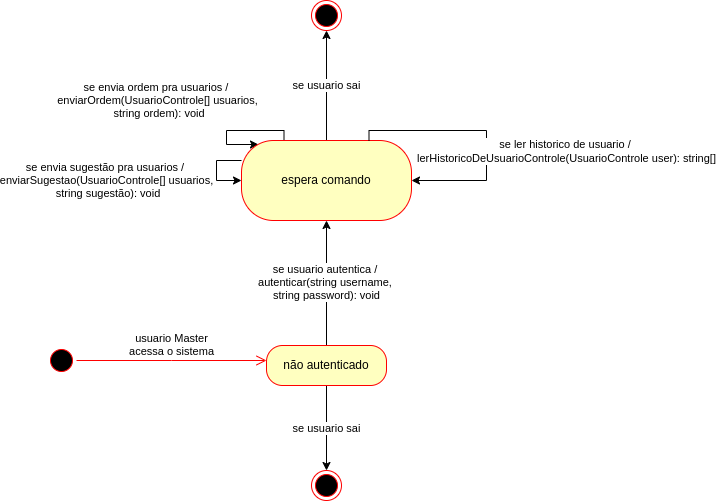

The diagram above was exported from draw.io. Its source (the exported page's mxGraphModel, read from the mxfile embedded in the PNG):
<mxGraphModel dx="838" dy="1645" grid="1" gridSize="10" guides="1" tooltips="1" connect="1" arrows="1" fold="1" page="1" pageScale="1" pageWidth="827" pageHeight="1169" math="0" shadow="0">
  <root>
    <mxCell id="0" />
    <mxCell id="1" parent="0" />
    <mxCell id="DCMrxRFLuykwdkVuQspa-6" value="" style="ellipse;html=1;shape=startState;fillColor=#000000;strokeColor=#ff0000;" vertex="1" parent="1">
      <mxGeometry x="120" y="255" width="30" height="30" as="geometry" />
    </mxCell>
    <mxCell id="DCMrxRFLuykwdkVuQspa-7" value="usuario Master&lt;div&gt;acessa o sistema&lt;/div&gt;" style="edgeStyle=orthogonalEdgeStyle;html=1;verticalAlign=bottom;endArrow=open;endSize=8;strokeColor=#ff0000;rounded=0;entryX=0;entryY=0.5;entryDx=0;entryDy=0;" edge="1" source="DCMrxRFLuykwdkVuQspa-6" parent="1">
      <mxGeometry relative="1" as="geometry">
        <mxPoint x="340" y="270" as="targetPoint" />
      </mxGeometry>
    </mxCell>
    <mxCell id="DCMrxRFLuykwdkVuQspa-37" value="se usuario autentica /&amp;nbsp;&lt;div&gt;autenticar(string username,&amp;nbsp;&lt;/div&gt;&lt;div&gt;string password): void&lt;/div&gt;" style="edgeStyle=orthogonalEdgeStyle;rounded=0;orthogonalLoop=1;jettySize=auto;html=1;exitX=0.5;exitY=0;exitDx=0;exitDy=0;entryX=0.5;entryY=1;entryDx=0;entryDy=0;" edge="1" parent="1" source="DCMrxRFLuykwdkVuQspa-29" target="DCMrxRFLuykwdkVuQspa-35">
      <mxGeometry relative="1" as="geometry" />
    </mxCell>
    <mxCell id="DCMrxRFLuykwdkVuQspa-49" value="se usuario sai" style="edgeStyle=orthogonalEdgeStyle;rounded=0;orthogonalLoop=1;jettySize=auto;html=1;exitX=0.5;exitY=1;exitDx=0;exitDy=0;entryX=0.5;entryY=0;entryDx=0;entryDy=0;" edge="1" parent="1" source="DCMrxRFLuykwdkVuQspa-29" target="DCMrxRFLuykwdkVuQspa-48">
      <mxGeometry relative="1" as="geometry" />
    </mxCell>
    <mxCell id="DCMrxRFLuykwdkVuQspa-29" value="não autenticado" style="rounded=1;whiteSpace=wrap;html=1;arcSize=40;fontColor=#000000;fillColor=#ffffc0;strokeColor=#ff0000;" vertex="1" parent="1">
      <mxGeometry x="340" y="255" width="120" height="40" as="geometry" />
    </mxCell>
    <mxCell id="DCMrxRFLuykwdkVuQspa-51" value="se usuario sai" style="edgeStyle=orthogonalEdgeStyle;rounded=0;orthogonalLoop=1;jettySize=auto;html=1;exitX=0.5;exitY=0;exitDx=0;exitDy=0;entryX=0.5;entryY=1;entryDx=0;entryDy=0;" edge="1" parent="1" source="DCMrxRFLuykwdkVuQspa-35" target="DCMrxRFLuykwdkVuQspa-50">
      <mxGeometry relative="1" as="geometry" />
    </mxCell>
    <mxCell id="DCMrxRFLuykwdkVuQspa-52" value="se envia ordem pra usuarios /&amp;nbsp;&lt;div&gt;enviarOrdem(UsuarioControle[] usuarios,&lt;/div&gt;&lt;div&gt;&amp;nbsp;string ordem): void&lt;/div&gt;" style="edgeStyle=orthogonalEdgeStyle;rounded=0;orthogonalLoop=1;jettySize=auto;html=1;exitX=0.25;exitY=0;exitDx=0;exitDy=0;entryX=0.1;entryY=0.05;entryDx=0;entryDy=0;entryPerimeter=0;" edge="1" parent="1" source="DCMrxRFLuykwdkVuQspa-35" target="DCMrxRFLuykwdkVuQspa-35">
      <mxGeometry x="0.1894" y="-76" relative="1" as="geometry">
        <mxPoint x="330" y="60" as="sourcePoint" />
        <mxPoint x="290" y="90" as="targetPoint" />
        <Array as="points">
          <mxPoint x="358" y="40" />
          <mxPoint x="300" y="40" />
          <mxPoint x="300" y="54" />
        </Array>
        <mxPoint x="-70" y="46" as="offset" />
      </mxGeometry>
    </mxCell>
    <mxCell id="DCMrxRFLuykwdkVuQspa-35" value="espera comando" style="rounded=1;whiteSpace=wrap;html=1;arcSize=40;fontColor=#000000;fillColor=#ffffc0;strokeColor=#ff0000;" vertex="1" parent="1">
      <mxGeometry x="315" y="50" width="170" height="80" as="geometry" />
    </mxCell>
    <mxCell id="DCMrxRFLuykwdkVuQspa-48" value="" style="ellipse;html=1;shape=endState;fillColor=#000000;strokeColor=#ff0000;" vertex="1" parent="1">
      <mxGeometry x="385" y="380" width="30" height="30" as="geometry" />
    </mxCell>
    <mxCell id="DCMrxRFLuykwdkVuQspa-50" value="" style="ellipse;html=1;shape=endState;fillColor=#000000;strokeColor=#ff0000;" vertex="1" parent="1">
      <mxGeometry x="385" y="-90" width="30" height="30" as="geometry" />
    </mxCell>
    <mxCell id="DCMrxRFLuykwdkVuQspa-53" value="se ler historico de usuario /&amp;nbsp;&lt;div&gt;lerHistoricoDeUsuarioControle(UsuarioControle user): string[]&lt;/div&gt;" style="edgeStyle=orthogonalEdgeStyle;rounded=0;orthogonalLoop=1;jettySize=auto;html=1;exitX=0.75;exitY=0;exitDx=0;exitDy=0;entryX=1;entryY=0.5;entryDx=0;entryDy=0;" edge="1" parent="1" source="DCMrxRFLuykwdkVuQspa-35" target="DCMrxRFLuykwdkVuQspa-35">
      <mxGeometry x="0.1683" y="80" relative="1" as="geometry">
        <Array as="points">
          <mxPoint x="443" y="40" />
          <mxPoint x="560" y="40" />
          <mxPoint x="560" y="90" />
        </Array>
        <mxPoint y="1" as="offset" />
      </mxGeometry>
    </mxCell>
    <mxCell id="DCMrxRFLuykwdkVuQspa-55" value="se envia sugestão pra usuarios /&amp;nbsp;&lt;div&gt;enviarSugestao(UsuarioControle[] usuarios,&lt;/div&gt;&lt;div&gt;&amp;nbsp;string sugestão): void&lt;/div&gt;" style="edgeStyle=orthogonalEdgeStyle;rounded=0;orthogonalLoop=1;jettySize=auto;html=1;exitX=0;exitY=0.25;exitDx=0;exitDy=0;entryX=0;entryY=0.5;entryDx=0;entryDy=0;" edge="1" parent="1" source="DCMrxRFLuykwdkVuQspa-35" target="DCMrxRFLuykwdkVuQspa-35">
      <mxGeometry x="0.2857" y="-110" relative="1" as="geometry">
        <Array as="points">
          <mxPoint x="290" y="70" />
          <mxPoint x="290" y="90" />
        </Array>
        <mxPoint x="-110" y="-110" as="offset" />
      </mxGeometry>
    </mxCell>
  </root>
</mxGraphModel>